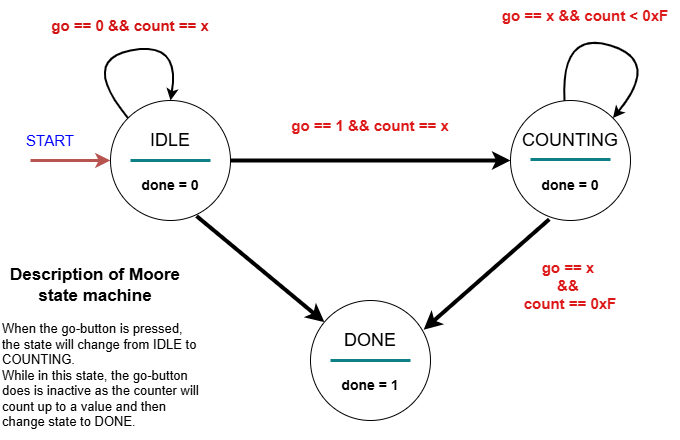

The diagram above was exported from draw.io. Its source (the exported page's mxGraphModel, read from the mxfile embedded in the PNG):
<mxGraphModel dx="1042" dy="527" grid="1" gridSize="10" guides="1" tooltips="1" connect="1" arrows="1" fold="1" page="1" pageScale="1" pageWidth="850" pageHeight="1100" math="0" shadow="0">
  <root>
    <mxCell id="0" />
    <mxCell id="1" parent="0" />
    <mxCell id="HEh24hw-p2YI5zOFa1zv-1" value="" style="ellipse;whiteSpace=wrap;html=1;aspect=fixed;" vertex="1" parent="1">
      <mxGeometry x="320" y="360" width="120" height="120" as="geometry" />
    </mxCell>
    <mxCell id="HEh24hw-p2YI5zOFa1zv-2" value="" style="ellipse;whiteSpace=wrap;html=1;aspect=fixed;" vertex="1" parent="1">
      <mxGeometry x="520" y="160" width="120" height="120" as="geometry" />
    </mxCell>
    <mxCell id="HEh24hw-p2YI5zOFa1zv-3" value="" style="ellipse;whiteSpace=wrap;html=1;aspect=fixed;" vertex="1" parent="1">
      <mxGeometry x="120" y="160" width="120" height="120" as="geometry" />
    </mxCell>
    <mxCell id="HEh24hw-p2YI5zOFa1zv-4" value="" style="endArrow=classic;html=1;rounded=0;entryX=0;entryY=0.5;entryDx=0;entryDy=0;exitX=1;exitY=0.5;exitDx=0;exitDy=0;strokeWidth=4;" edge="1" parent="1" source="HEh24hw-p2YI5zOFa1zv-3" target="HEh24hw-p2YI5zOFa1zv-2">
      <mxGeometry width="50" height="50" relative="1" as="geometry">
        <mxPoint x="210" y="300" as="sourcePoint" />
        <mxPoint x="260" y="250" as="targetPoint" />
        <Array as="points" />
      </mxGeometry>
    </mxCell>
    <mxCell id="HEh24hw-p2YI5zOFa1zv-5" value="" style="endArrow=classic;html=1;rounded=0;entryX=0.943;entryY=0.243;entryDx=0;entryDy=0;exitX=0.323;exitY=0.99;exitDx=0;exitDy=0;strokeWidth=4;entryPerimeter=0;exitPerimeter=0;" edge="1" parent="1" source="HEh24hw-p2YI5zOFa1zv-2" target="HEh24hw-p2YI5zOFa1zv-1">
      <mxGeometry width="50" height="50" relative="1" as="geometry">
        <mxPoint x="310" y="320" as="sourcePoint" />
        <mxPoint x="590" y="320" as="targetPoint" />
        <Array as="points" />
      </mxGeometry>
    </mxCell>
    <mxCell id="HEh24hw-p2YI5zOFa1zv-6" value="" style="endArrow=classic;html=1;rounded=0;exitX=0.717;exitY=0.963;exitDx=0;exitDy=0;strokeWidth=4;exitPerimeter=0;" edge="1" parent="1" source="HEh24hw-p2YI5zOFa1zv-3" target="HEh24hw-p2YI5zOFa1zv-1">
      <mxGeometry width="50" height="50" relative="1" as="geometry">
        <mxPoint x="619" y="360" as="sourcePoint" />
        <mxPoint x="500" y="484" as="targetPoint" />
        <Array as="points" />
      </mxGeometry>
    </mxCell>
    <mxCell id="HEh24hw-p2YI5zOFa1zv-7" value="" style="curved=1;endArrow=classic;html=1;rounded=0;exitX=0.45;exitY=0.003;exitDx=0;exitDy=0;exitPerimeter=0;entryX=1;entryY=0;entryDx=0;entryDy=0;strokeWidth=2;" edge="1" parent="1" source="HEh24hw-p2YI5zOFa1zv-2" target="HEh24hw-p2YI5zOFa1zv-2">
      <mxGeometry width="50" height="50" relative="1" as="geometry">
        <mxPoint x="590" y="140" as="sourcePoint" />
        <mxPoint x="680" y="100" as="targetPoint" />
        <Array as="points">
          <mxPoint x="570" y="90" />
          <mxPoint x="670" y="120" />
        </Array>
      </mxGeometry>
    </mxCell>
    <mxCell id="HEh24hw-p2YI5zOFa1zv-10" value="" style="curved=1;endArrow=classic;html=1;rounded=0;exitX=0;exitY=0;exitDx=0;exitDy=0;entryX=0.5;entryY=0;entryDx=0;entryDy=0;strokeWidth=2;" edge="1" parent="1" source="HEh24hw-p2YI5zOFa1zv-3" target="HEh24hw-p2YI5zOFa1zv-3">
      <mxGeometry width="50" height="50" relative="1" as="geometry">
        <mxPoint x="104" y="130" as="sourcePoint" />
        <mxPoint x="152" y="148" as="targetPoint" />
        <Array as="points">
          <mxPoint x="90" y="120" />
          <mxPoint x="190" y="100" />
        </Array>
      </mxGeometry>
    </mxCell>
    <mxCell id="HEh24hw-p2YI5zOFa1zv-11" value="&lt;font style=&quot;font-size: 18px;&quot;&gt;IDLE&lt;/font&gt;" style="text;html=1;align=center;verticalAlign=middle;whiteSpace=wrap;rounded=0;" vertex="1" parent="1">
      <mxGeometry x="140" y="180" width="80" height="40" as="geometry" />
    </mxCell>
    <mxCell id="HEh24hw-p2YI5zOFa1zv-12" value="&lt;font style=&quot;font-size: 18px;&quot;&gt;COUNTING&lt;/font&gt;" style="text;html=1;align=center;verticalAlign=middle;whiteSpace=wrap;rounded=0;" vertex="1" parent="1">
      <mxGeometry x="545" y="180" width="70" height="40" as="geometry" />
    </mxCell>
    <mxCell id="HEh24hw-p2YI5zOFa1zv-13" value="&lt;font style=&quot;font-size: 18px;&quot;&gt;DONE&lt;/font&gt;" style="text;html=1;align=center;verticalAlign=middle;whiteSpace=wrap;rounded=0;" vertex="1" parent="1">
      <mxGeometry x="340" y="380" width="80" height="40" as="geometry" />
    </mxCell>
    <mxCell id="HEh24hw-p2YI5zOFa1zv-14" value="" style="endArrow=none;html=1;rounded=0;exitX=0;exitY=1;exitDx=0;exitDy=0;strokeWidth=3;fillColor=#b0e3e6;strokeColor=#0e8088;" edge="1" parent="1" source="HEh24hw-p2YI5zOFa1zv-11">
      <mxGeometry width="50" height="50" relative="1" as="geometry">
        <mxPoint x="170" y="270" as="sourcePoint" />
        <mxPoint x="220" y="220" as="targetPoint" />
      </mxGeometry>
    </mxCell>
    <mxCell id="HEh24hw-p2YI5zOFa1zv-15" value="" style="endArrow=none;html=1;rounded=0;exitX=0;exitY=1;exitDx=0;exitDy=0;strokeWidth=3;fillColor=#b0e3e6;strokeColor=#0e8088;" edge="1" parent="1">
      <mxGeometry width="50" height="50" relative="1" as="geometry">
        <mxPoint x="540" y="219" as="sourcePoint" />
        <mxPoint x="620" y="219" as="targetPoint" />
      </mxGeometry>
    </mxCell>
    <mxCell id="HEh24hw-p2YI5zOFa1zv-16" value="" style="endArrow=none;html=1;rounded=0;exitX=0;exitY=1;exitDx=0;exitDy=0;strokeWidth=3;fillColor=#b0e3e6;strokeColor=#0e8088;" edge="1" parent="1">
      <mxGeometry width="50" height="50" relative="1" as="geometry">
        <mxPoint x="340" y="420" as="sourcePoint" />
        <mxPoint x="420" y="420" as="targetPoint" />
      </mxGeometry>
    </mxCell>
    <mxCell id="HEh24hw-p2YI5zOFa1zv-17" value="&lt;font style=&quot;font-size: 14px;&quot;&gt;&lt;b&gt;done = 0&lt;/b&gt;&lt;/font&gt;" style="text;html=1;align=center;verticalAlign=middle;whiteSpace=wrap;rounded=0;" vertex="1" parent="1">
      <mxGeometry x="150" y="230" width="60" height="30" as="geometry" />
    </mxCell>
    <mxCell id="HEh24hw-p2YI5zOFa1zv-18" value="&lt;b&gt;&lt;font style=&quot;font-size: 14px;&quot;&gt;done = 0&lt;/font&gt;&lt;/b&gt;" style="text;html=1;align=center;verticalAlign=middle;whiteSpace=wrap;rounded=0;" vertex="1" parent="1">
      <mxGeometry x="550" y="230" width="60" height="30" as="geometry" />
    </mxCell>
    <mxCell id="HEh24hw-p2YI5zOFa1zv-19" value="&lt;font style=&quot;font-size: 14px;&quot;&gt;&lt;b&gt;done = 1&lt;/b&gt;&lt;/font&gt;" style="text;html=1;align=center;verticalAlign=middle;whiteSpace=wrap;rounded=0;" vertex="1" parent="1">
      <mxGeometry x="350" y="430" width="60" height="30" as="geometry" />
    </mxCell>
    <mxCell id="HEh24hw-p2YI5zOFa1zv-20" value="" style="endArrow=classic;html=1;rounded=0;entryX=0;entryY=0.5;entryDx=0;entryDy=0;strokeWidth=3;fillColor=#f8cecc;gradientColor=#ea6b66;strokeColor=#b85450;" edge="1" parent="1" target="HEh24hw-p2YI5zOFa1zv-3">
      <mxGeometry width="50" height="50" relative="1" as="geometry">
        <mxPoint x="40" y="220" as="sourcePoint" />
        <mxPoint x="90" y="210" as="targetPoint" />
      </mxGeometry>
    </mxCell>
    <mxCell id="HEh24hw-p2YI5zOFa1zv-21" value="&lt;b&gt;&lt;font style=&quot;color: light-dark(rgb(210, 20, 20), rgb(237, 237, 237)); font-size: 15px;&quot;&gt;go == 0 &amp;amp;&amp;amp; count == x&lt;/font&gt;&lt;/b&gt;" style="text;html=1;align=center;verticalAlign=middle;whiteSpace=wrap;rounded=0;" vertex="1" parent="1">
      <mxGeometry x="60" y="70" width="160" height="30" as="geometry" />
    </mxCell>
    <mxCell id="HEh24hw-p2YI5zOFa1zv-22" value="&lt;font style=&quot;color: light-dark(rgb(220, 24, 24), rgb(237, 237, 237)); font-size: 15px;&quot;&gt;&lt;b style=&quot;&quot;&gt;go == x &amp;amp;&amp;amp; count &amp;lt; 0xF&lt;/b&gt;&lt;/font&gt;" style="text;html=1;align=center;verticalAlign=middle;whiteSpace=wrap;rounded=0;" vertex="1" parent="1">
      <mxGeometry x="500" y="60" width="190" height="30" as="geometry" />
    </mxCell>
    <mxCell id="HEh24hw-p2YI5zOFa1zv-24" value="&lt;font style=&quot;color: light-dark(rgb(220, 24, 24), rgb(237, 237, 237)); font-size: 15px;&quot;&gt;&lt;b style=&quot;&quot;&gt;go == 1 &amp;amp;&amp;amp; count == x&lt;/b&gt;&lt;/font&gt;" style="text;html=1;align=center;verticalAlign=middle;whiteSpace=wrap;rounded=0;" vertex="1" parent="1">
      <mxGeometry x="300" y="170" width="160" height="30" as="geometry" />
    </mxCell>
    <mxCell id="HEh24hw-p2YI5zOFa1zv-25" value="&lt;font style=&quot;color: light-dark(rgb(220, 24, 24), rgb(237, 237, 237)); font-size: 15px;&quot;&gt;&lt;b style=&quot;&quot;&gt;go == x&amp;nbsp;&lt;/b&gt;&lt;/font&gt;&lt;div&gt;&lt;font style=&quot;color: light-dark(rgb(220, 24, 24), rgb(237, 237, 237)); font-size: 15px;&quot;&gt;&lt;b&gt;&amp;amp;&amp;amp;&amp;nbsp;&lt;/b&gt;&lt;/font&gt;&lt;/div&gt;&lt;div&gt;&lt;font style=&quot;color: light-dark(rgb(220, 24, 24), rgb(237, 237, 237)); font-size: 15px;&quot;&gt;&lt;b style=&quot;&quot;&gt;count == 0xF&lt;/b&gt;&lt;/font&gt;&lt;/div&gt;" style="text;html=1;align=center;verticalAlign=middle;whiteSpace=wrap;rounded=0;" vertex="1" parent="1">
      <mxGeometry x="530" y="310" width="100" height="70" as="geometry" />
    </mxCell>
    <mxCell id="HEh24hw-p2YI5zOFa1zv-26" value="&lt;font style=&quot;font-size: 15px; color: rgb(0, 0, 255);&quot;&gt;START&lt;/font&gt;" style="text;html=1;align=center;verticalAlign=middle;whiteSpace=wrap;rounded=0;" vertex="1" parent="1">
      <mxGeometry x="20" y="185" width="80" height="30" as="geometry" />
    </mxCell>
    <mxCell id="HEh24hw-p2YI5zOFa1zv-27" value="&lt;font style=&quot;font-size: 17px;&quot;&gt;&lt;b&gt;Description of Moore state machine&lt;/b&gt;&lt;/font&gt;" style="text;html=1;align=center;verticalAlign=middle;whiteSpace=wrap;rounded=0;" vertex="1" parent="1">
      <mxGeometry x="10" y="330" width="190" height="30" as="geometry" />
    </mxCell>
    <mxCell id="HEh24hw-p2YI5zOFa1zv-28" value="&lt;font style=&quot;font-size: 13px;&quot;&gt;When the go-button is pressed, the state will change from IDLE to COUNTING.&amp;nbsp;&lt;br&gt;While in this state, the go-button does is inactive as the counter will count up to a value and then change state to DONE.&lt;/font&gt;" style="text;html=1;align=left;verticalAlign=middle;whiteSpace=wrap;rounded=0;" vertex="1" parent="1">
      <mxGeometry x="10" y="370" width="200" height="130" as="geometry" />
    </mxCell>
  </root>
</mxGraphModel>